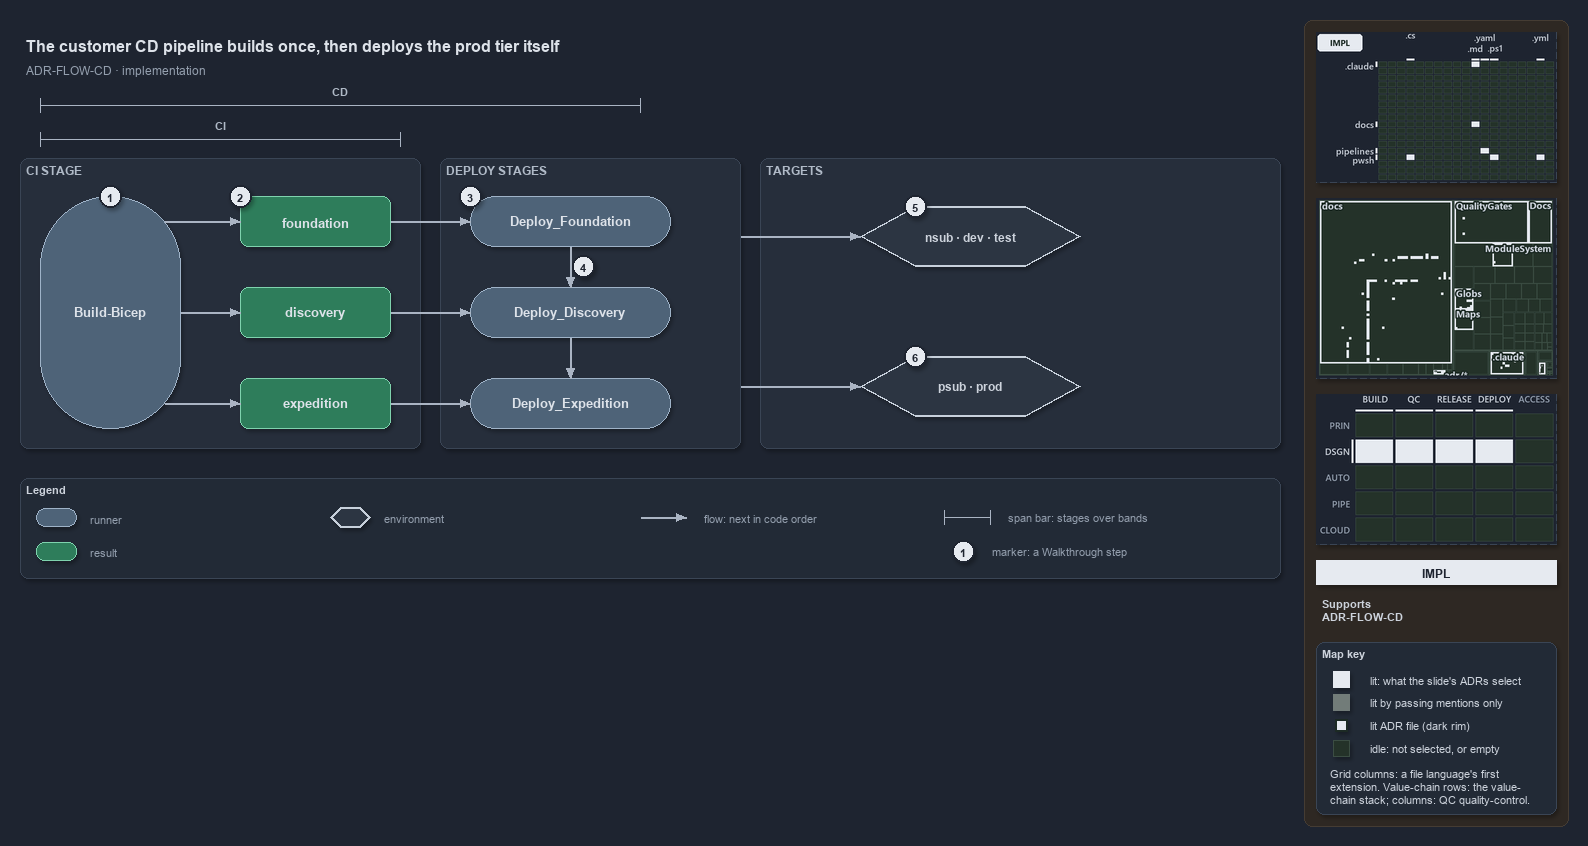

The diagram above was exported from draw.io. Its source (the exported page's mxGraphModel, read from the mxfile embedded in the PNG):
<mxGraphModel dx="1024" dy="768" grid="0" gridSize="10" guides="1" tooltips="1" connect="1" arrows="1" fold="1" page="1" pageScale="1" pageWidth="1572" pageHeight="600" background="#1E2430" math="0" shadow="1">
  <root>
    <mxCell id="0" />
    <mxCell id="1" parent="0" />
    <mxCell id="sidebar-bg" value="" style="rounded=1;arcSize=2;html=1;fillColor=#2E2823;strokeColor=#453C33;shadow=0;" vertex="1" parent="1">
      <mxGeometry x="1304" y="4" width="264" height="806" as="geometry" />
    </mxCell>
    <mxCell id="title" value="The customer CD pipeline builds once, then deploys the prod tier itself" style="text;html=1;align=left;verticalAlign=middle;fontSize=16;fontStyle=1;fontColor=#DDE2E9;" vertex="1" parent="1">
      <mxGeometry x="20" y="14" width="1260" height="30" as="geometry" />
    </mxCell>
    <mxCell id="subtitle" value="ADR-FLOW-CD &amp;#183; implementation" style="text;html=1;align=left;verticalAlign=middle;fontSize=12;fontColor=#949FAE;" vertex="1" parent="1">
      <mxGeometry x="20" y="44" width="1240" height="20" as="geometry" />
    </mxCell>
    <mxCell id="span-cd-label" value="CD" style="text;html=1;align=center;verticalAlign=middle;fontSize=11;fontStyle=1;fontColor=#B0BAC7;labelBackgroundColor=#262E3B;" vertex="1" parent="1">
      <mxGeometry x="300" y="66" width="80" height="16" as="geometry" />
    </mxCell>
    <mxCell id="span-cd" value="" style="shape=crossbar;whiteSpace=wrap;html=1;rounded=1;fillColor=none;strokeColor=#AAB4C3;strokeWidth=1.5;" vertex="1" parent="1">
      <mxGeometry x="40" y="82" width="600" height="14" as="geometry" />
    </mxCell>
    <mxCell id="span-ci-label" value="CI" style="text;html=1;align=center;verticalAlign=middle;fontSize=11;fontStyle=1;fontColor=#B0BAC7;labelBackgroundColor=#262E3B;" vertex="1" parent="1">
      <mxGeometry x="180" y="100" width="80" height="16" as="geometry" />
    </mxCell>
    <mxCell id="span-ci" value="" style="shape=crossbar;whiteSpace=wrap;html=1;rounded=1;fillColor=none;strokeColor=#AAB4C3;strokeWidth=1.5;" vertex="1" parent="1">
      <mxGeometry x="40" y="116" width="360" height="14" as="geometry" />
    </mxCell>
    <mxCell id="band-ci" value="CI STAGE" style="rounded=1;html=1;arcSize=3;fillColor=#262E3B;strokeColor=#3A4555;verticalAlign=top;align=left;spacingLeft=8;fontStyle=1;fontSize=12;fontColor=#B0BAC7;" vertex="1" parent="1">
      <mxGeometry x="20" y="142" width="400" height="290" as="geometry" />
    </mxCell>
    <mxCell id="band-deploy" value="DEPLOY STAGES" style="rounded=1;html=1;arcSize=3;fillColor=#262E3B;strokeColor=#3A4555;verticalAlign=top;align=left;spacingLeft=8;fontStyle=1;fontSize=12;fontColor=#B0BAC7;" vertex="1" parent="1">
      <mxGeometry x="440" y="142" width="300" height="290" as="geometry" />
    </mxCell>
    <mxCell id="band-targets" value="TARGETS" style="rounded=1;html=1;arcSize=3;fillColor=#262E3B;strokeColor=#3A4555;verticalAlign=top;align=left;spacingLeft=8;fontStyle=1;fontSize=12;fontColor=#B0BAC7;" vertex="1" parent="1">
      <mxGeometry x="760" y="142" width="520" height="290" as="geometry" />
    </mxCell>
    <mxCell id="ci-stage" value="&lt;b&gt;Build-Bicep&lt;/b&gt;" style="rounded=1;arcSize=50;whiteSpace=wrap;html=1;fillColor=#4E6378;strokeColor=#9FB3C8;fontSize=13;fontColor=#DDE2E9;" vertex="1" parent="1">
      <mxGeometry x="40" y="180" width="140" height="232" as="geometry" />
    </mxCell>
    <mxCell id="artifact-foundation" value="&lt;b&gt;foundation&lt;/b&gt;" style="rounded=1;whiteSpace=wrap;html=1;arcSize=20;fillColor=#2E7D5B;strokeColor=#7FD3AE;fontColor=#DDE2E9;fontSize=13;" vertex="1" parent="1">
      <mxGeometry x="240" y="180" width="150" height="50" as="geometry" />
    </mxCell>
    <mxCell id="artifact-discovery" value="&lt;b&gt;discovery&lt;/b&gt;" style="rounded=1;whiteSpace=wrap;html=1;arcSize=20;fillColor=#2E7D5B;strokeColor=#7FD3AE;fontColor=#DDE2E9;fontSize=13;" vertex="1" parent="1">
      <mxGeometry x="240" y="271" width="150" height="50" as="geometry" />
    </mxCell>
    <mxCell id="artifact-expedition" value="&lt;b&gt;expedition&lt;/b&gt;" style="rounded=1;whiteSpace=wrap;html=1;arcSize=20;fillColor=#2E7D5B;strokeColor=#7FD3AE;fontColor=#DDE2E9;fontSize=13;" vertex="1" parent="1">
      <mxGeometry x="240" y="362" width="150" height="50" as="geometry" />
    </mxCell>
    <mxCell id="deploy-foundation" value="&lt;b&gt;Deploy_Foundation&lt;/b&gt;" style="rounded=1;arcSize=50;whiteSpace=wrap;html=1;fillColor=#4E6378;strokeColor=#9FB3C8;fontSize=13;fontColor=#DDE2E9;" vertex="1" parent="1">
      <mxGeometry x="470" y="180" width="200" height="50" as="geometry" />
    </mxCell>
    <mxCell id="deploy-discovery" value="&lt;b&gt;Deploy_Discovery&lt;/b&gt;" style="rounded=1;arcSize=50;whiteSpace=wrap;html=1;fillColor=#4E6378;strokeColor=#9FB3C8;fontSize=13;fontColor=#DDE2E9;" vertex="1" parent="1">
      <mxGeometry x="470" y="271" width="200" height="50" as="geometry" />
    </mxCell>
    <mxCell id="deploy-expedition" value="&lt;b&gt;Deploy_Expedition&lt;/b&gt;" style="rounded=1;arcSize=50;whiteSpace=wrap;html=1;fillColor=#4E6378;strokeColor=#9FB3C8;fontSize=13;fontColor=#DDE2E9;" vertex="1" parent="1">
      <mxGeometry x="470" y="362" width="200" height="50" as="geometry" />
    </mxCell>
    <mxCell id="env-nonprod" value="&lt;b&gt;nsub &amp;#183; dev &amp;#183; test&lt;/b&gt;" style="shape=hexagon;perimeter=hexagonPerimeter2;whiteSpace=wrap;html=1;fillColor=#2C3542;strokeColor=#C7D0DB;strokeWidth=2;fontColor=#CDD3DC;fontSize=12;" vertex="1" parent="1">
      <mxGeometry x="860" y="190" width="220" height="60" as="geometry" />
    </mxCell>
    <mxCell id="env-prod" value="&lt;b&gt;psub &amp;#183; prod&lt;/b&gt;" style="shape=hexagon;perimeter=hexagonPerimeter2;whiteSpace=wrap;html=1;fillColor=#2C3542;strokeColor=#C7D0DB;strokeWidth=2;fontColor=#CDD3DC;fontSize=12;" vertex="1" parent="1">
      <mxGeometry x="860" y="340" width="220" height="60" as="geometry" />
    </mxCell>
    <mxCell id="p-edge-build-foundation-a" value="" style="text;html=1;strokeColor=none;fillColor=none;" vertex="1" parent="1">
      <mxGeometry x="164" y="205" width="1" height="1" as="geometry" />
    </mxCell>
    <mxCell id="p-edge-build-foundation-b" value="" style="text;html=1;strokeColor=none;fillColor=none;" vertex="1" parent="1">
      <mxGeometry x="240" y="205" width="1" height="1" as="geometry" />
    </mxCell>
    <mxCell id="edge-build-foundation" value="" style="edgeStyle=orthogonalEdgeStyle;rounded=1;html=1;fontSize=10;endArrow=block;strokeColor=#AAB4C3;fontColor=#CDD3DC;shadow=0;" edge="1" parent="1" source="p-edge-build-foundation-a" target="p-edge-build-foundation-b">
      <mxGeometry relative="1" as="geometry" />
    </mxCell>
    <mxCell id="p-edge-build-discovery-a" value="" style="text;html=1;strokeColor=none;fillColor=none;" vertex="1" parent="1">
      <mxGeometry x="180" y="296" width="1" height="1" as="geometry" />
    </mxCell>
    <mxCell id="p-edge-build-discovery-b" value="" style="text;html=1;strokeColor=none;fillColor=none;" vertex="1" parent="1">
      <mxGeometry x="240" y="296" width="1" height="1" as="geometry" />
    </mxCell>
    <mxCell id="edge-build-discovery" value="" style="edgeStyle=orthogonalEdgeStyle;rounded=1;html=1;fontSize=10;endArrow=block;strokeColor=#AAB4C3;fontColor=#CDD3DC;shadow=0;" edge="1" parent="1" source="p-edge-build-discovery-a" target="p-edge-build-discovery-b">
      <mxGeometry relative="1" as="geometry" />
    </mxCell>
    <mxCell id="p-edge-build-expedition-a" value="" style="text;html=1;strokeColor=none;fillColor=none;" vertex="1" parent="1">
      <mxGeometry x="164" y="387" width="1" height="1" as="geometry" />
    </mxCell>
    <mxCell id="p-edge-build-expedition-b" value="" style="text;html=1;strokeColor=none;fillColor=none;" vertex="1" parent="1">
      <mxGeometry x="240" y="387" width="1" height="1" as="geometry" />
    </mxCell>
    <mxCell id="edge-build-expedition" value="" style="edgeStyle=orthogonalEdgeStyle;rounded=1;html=1;fontSize=10;endArrow=block;strokeColor=#AAB4C3;fontColor=#CDD3DC;shadow=0;" edge="1" parent="1" source="p-edge-build-expedition-a" target="p-edge-build-expedition-b">
      <mxGeometry relative="1" as="geometry" />
    </mxCell>
    <mxCell id="p-edge-download-foundation-a" value="" style="text;html=1;strokeColor=none;fillColor=none;" vertex="1" parent="1">
      <mxGeometry x="390" y="205" width="1" height="1" as="geometry" />
    </mxCell>
    <mxCell id="p-edge-download-foundation-b" value="" style="text;html=1;strokeColor=none;fillColor=none;" vertex="1" parent="1">
      <mxGeometry x="470" y="205" width="1" height="1" as="geometry" />
    </mxCell>
    <mxCell id="edge-download-foundation" value="" style="edgeStyle=orthogonalEdgeStyle;rounded=1;html=1;fontSize=10;endArrow=block;strokeColor=#AAB4C3;fontColor=#CDD3DC;shadow=0;" edge="1" parent="1" source="p-edge-download-foundation-a" target="p-edge-download-foundation-b">
      <mxGeometry relative="1" as="geometry" />
    </mxCell>
    <mxCell id="p-edge-download-discovery-a" value="" style="text;html=1;strokeColor=none;fillColor=none;" vertex="1" parent="1">
      <mxGeometry x="390" y="296" width="1" height="1" as="geometry" />
    </mxCell>
    <mxCell id="p-edge-download-discovery-b" value="" style="text;html=1;strokeColor=none;fillColor=none;" vertex="1" parent="1">
      <mxGeometry x="470" y="296" width="1" height="1" as="geometry" />
    </mxCell>
    <mxCell id="edge-download-discovery" value="" style="edgeStyle=orthogonalEdgeStyle;rounded=1;html=1;fontSize=10;endArrow=block;strokeColor=#AAB4C3;fontColor=#CDD3DC;shadow=0;" edge="1" parent="1" source="p-edge-download-discovery-a" target="p-edge-download-discovery-b">
      <mxGeometry relative="1" as="geometry" />
    </mxCell>
    <mxCell id="p-edge-download-expedition-a" value="" style="text;html=1;strokeColor=none;fillColor=none;" vertex="1" parent="1">
      <mxGeometry x="390" y="387" width="1" height="1" as="geometry" />
    </mxCell>
    <mxCell id="p-edge-download-expedition-b" value="" style="text;html=1;strokeColor=none;fillColor=none;" vertex="1" parent="1">
      <mxGeometry x="470" y="387" width="1" height="1" as="geometry" />
    </mxCell>
    <mxCell id="edge-download-expedition" value="" style="edgeStyle=orthogonalEdgeStyle;rounded=1;html=1;fontSize=10;endArrow=block;strokeColor=#AAB4C3;fontColor=#CDD3DC;shadow=0;" edge="1" parent="1" source="p-edge-download-expedition-a" target="p-edge-download-expedition-b">
      <mxGeometry relative="1" as="geometry" />
    </mxCell>
    <mxCell id="p-edge-dependson-1-a" value="" style="text;html=1;strokeColor=none;fillColor=none;" vertex="1" parent="1">
      <mxGeometry x="570" y="230" width="1" height="1" as="geometry" />
    </mxCell>
    <mxCell id="p-edge-dependson-1-b" value="" style="text;html=1;strokeColor=none;fillColor=none;" vertex="1" parent="1">
      <mxGeometry x="570" y="271" width="1" height="1" as="geometry" />
    </mxCell>
    <mxCell id="edge-dependson-1" value="" style="edgeStyle=orthogonalEdgeStyle;rounded=1;html=1;fontSize=10;endArrow=block;strokeColor=#AAB4C3;fontColor=#CDD3DC;shadow=0;" edge="1" parent="1" source="p-edge-dependson-1-a" target="p-edge-dependson-1-b">
      <mxGeometry relative="1" as="geometry" />
    </mxCell>
    <mxCell id="p-edge-dependson-2-a" value="" style="text;html=1;strokeColor=none;fillColor=none;" vertex="1" parent="1">
      <mxGeometry x="570" y="321" width="1" height="1" as="geometry" />
    </mxCell>
    <mxCell id="p-edge-dependson-2-b" value="" style="text;html=1;strokeColor=none;fillColor=none;" vertex="1" parent="1">
      <mxGeometry x="570" y="362" width="1" height="1" as="geometry" />
    </mxCell>
    <mxCell id="edge-dependson-2" value="" style="edgeStyle=orthogonalEdgeStyle;rounded=1;html=1;fontSize=10;endArrow=block;strokeColor=#AAB4C3;fontColor=#CDD3DC;shadow=0;" edge="1" parent="1" source="p-edge-dependson-2-a" target="p-edge-dependson-2-b">
      <mxGeometry relative="1" as="geometry" />
    </mxCell>
    <mxCell id="p-edge-deploy-nonprod-a" value="" style="text;html=1;strokeColor=none;fillColor=none;" vertex="1" parent="1">
      <mxGeometry x="740" y="220" width="1" height="1" as="geometry" />
    </mxCell>
    <mxCell id="p-edge-deploy-nonprod-b" value="" style="text;html=1;strokeColor=none;fillColor=none;" vertex="1" parent="1">
      <mxGeometry x="860" y="220" width="1" height="1" as="geometry" />
    </mxCell>
    <mxCell id="edge-deploy-nonprod" value="" style="edgeStyle=orthogonalEdgeStyle;rounded=1;html=1;fontSize=10;endArrow=block;strokeColor=#AAB4C3;fontColor=#CDD3DC;shadow=0;" edge="1" parent="1" source="p-edge-deploy-nonprod-a" target="p-edge-deploy-nonprod-b">
      <mxGeometry relative="1" as="geometry" />
    </mxCell>
    <mxCell id="p-edge-deploy-prod-a" value="" style="text;html=1;strokeColor=none;fillColor=none;" vertex="1" parent="1">
      <mxGeometry x="740" y="370" width="1" height="1" as="geometry" />
    </mxCell>
    <mxCell id="p-edge-deploy-prod-b" value="" style="text;html=1;strokeColor=none;fillColor=none;" vertex="1" parent="1">
      <mxGeometry x="860" y="370" width="1" height="1" as="geometry" />
    </mxCell>
    <mxCell id="edge-deploy-prod" value="" style="edgeStyle=orthogonalEdgeStyle;rounded=1;html=1;fontSize=10;endArrow=block;strokeColor=#AAB4C3;fontColor=#CDD3DC;shadow=0;" edge="1" parent="1" source="p-edge-deploy-prod-a" target="p-edge-deploy-prod-b">
      <mxGeometry relative="1" as="geometry" />
    </mxCell>
    <mxCell id="mark-1" value="1" style="ellipse;html=1;fillColor=#E6EAF0;strokeColor=#1E2430;strokeWidth=2;fontColor=#1E2430;fontStyle=1;fontSize=11;" vertex="1" parent="1">
      <mxGeometry x="99" y="169" width="22" height="22" as="geometry" />
    </mxCell>
    <mxCell id="mark-2" value="2" style="ellipse;html=1;fillColor=#E6EAF0;strokeColor=#1E2430;strokeWidth=2;fontColor=#1E2430;fontStyle=1;fontSize=11;" vertex="1" parent="1">
      <mxGeometry x="229" y="169" width="22" height="22" as="geometry" />
    </mxCell>
    <mxCell id="mark-3" value="3" style="ellipse;html=1;fillColor=#E6EAF0;strokeColor=#1E2430;strokeWidth=2;fontColor=#1E2430;fontStyle=1;fontSize=11;" vertex="1" parent="1">
      <mxGeometry x="459" y="169" width="22" height="22" as="geometry" />
    </mxCell>
    <mxCell id="mark-4" value="4" style="ellipse;html=1;fillColor=#E6EAF0;strokeColor=#1E2430;strokeWidth=2;fontColor=#1E2430;fontStyle=1;fontSize=11;" vertex="1" parent="1">
      <mxGeometry x="572" y="239" width="22" height="22" as="geometry" />
    </mxCell>
    <mxCell id="mark-5" value="5" style="ellipse;html=1;fillColor=#E6EAF0;strokeColor=#1E2430;strokeWidth=2;fontColor=#1E2430;fontStyle=1;fontSize=11;" vertex="1" parent="1">
      <mxGeometry x="904" y="179" width="22" height="22" as="geometry" />
    </mxCell>
    <mxCell id="mark-6" value="6" style="ellipse;html=1;fillColor=#E6EAF0;strokeColor=#1E2430;strokeWidth=2;fontColor=#1E2430;fontStyle=1;fontSize=11;" vertex="1" parent="1">
      <mxGeometry x="904" y="329" width="22" height="22" as="geometry" />
    </mxCell>
    <mxCell id="legend" value="&lt;b&gt;Legend&lt;/b&gt;" style="rounded=1;whiteSpace=wrap;html=1;arcSize=6;fillColor=#222A36;strokeColor=#3A4555;align=left;verticalAlign=top;spacing=8;fontSize=11;fontColor=#CDD3DC;" vertex="1" parent="1">
      <mxGeometry x="20" y="462" width="1260" height="100" as="geometry" />
    </mxCell>
    <mxCell id="legend-0" value="" style="rounded=1;arcSize=50;whiteSpace=wrap;html=1;fillColor=#4E6378;strokeColor=#9FB3C8;fontColor=#DDE2E9;" vertex="1" parent="1">
      <mxGeometry x="36" y="492" width="40" height="18" as="geometry" />
    </mxCell>
    <mxCell id="legend-0-text" value="runner" style="text;html=1;align=left;verticalAlign=middle;fontSize=11;fontColor=#949FAE;" vertex="1" parent="1">
      <mxGeometry x="84" y="491" width="270" height="20" as="geometry" />
    </mxCell>
    <mxCell id="legend-1" value="" style="rounded=1;whiteSpace=wrap;html=1;arcSize=20;fillColor=#2E7D5B;strokeColor=#7FD3AE;" vertex="1" parent="1">
      <mxGeometry x="36" y="526" width="40" height="18" as="geometry" />
    </mxCell>
    <mxCell id="legend-1-text" value="result" style="text;html=1;align=left;verticalAlign=middle;fontSize=11;fontColor=#949FAE;" vertex="1" parent="1">
      <mxGeometry x="84" y="525" width="270" height="20" as="geometry" />
    </mxCell>
    <mxCell id="legend-2" value="" style="shape=hexagon;perimeter=hexagonPerimeter2;whiteSpace=wrap;html=1;fillColor=#2C3542;strokeColor=#C7D0DB;strokeWidth=2;fontColor=#CDD3DC;" vertex="1" parent="1">
      <mxGeometry x="330" y="491" width="40" height="20" as="geometry" />
    </mxCell>
    <mxCell id="legend-2-text" value="environment" style="text;html=1;align=left;verticalAlign=middle;fontSize=11;fontColor=#949FAE;" vertex="1" parent="1">
      <mxGeometry x="378" y="491" width="270" height="20" as="geometry" />
    </mxCell>
    <mxCell id="p-legend-3-a" value="" style="text;html=1;strokeColor=none;fillColor=none;" vertex="1" parent="1">
      <mxGeometry x="640" y="501" width="1" height="1" as="geometry" />
    </mxCell>
    <mxCell id="p-legend-3-b" value="" style="text;html=1;strokeColor=none;fillColor=none;" vertex="1" parent="1">
      <mxGeometry x="686" y="501" width="1" height="1" as="geometry" />
    </mxCell>
    <mxCell id="legend-3" value="" style="edgeStyle=orthogonalEdgeStyle;rounded=1;html=1;fontSize=10;endArrow=block;strokeColor=#AAB4C3;fontColor=#CDD3DC;shadow=0;" edge="1" parent="1" source="p-legend-3-a" target="p-legend-3-b">
      <mxGeometry relative="1" as="geometry" />
    </mxCell>
    <mxCell id="legend-3-text" value="flow: next in code order" style="text;html=1;align=left;verticalAlign=middle;fontSize=11;fontColor=#949FAE;" vertex="1" parent="1">
      <mxGeometry x="698" y="491" width="270" height="20" as="geometry" />
    </mxCell>
    <mxCell id="legend-4" value="" style="shape=crossbar;whiteSpace=wrap;html=1;rounded=1;fillColor=none;strokeColor=#AAB4C3;strokeWidth=1.5;" vertex="1" parent="1">
      <mxGeometry x="944" y="494" width="46" height="14" as="geometry" />
    </mxCell>
    <mxCell id="legend-4-text" value="span bar: stages over bands" style="text;html=1;align=left;verticalAlign=middle;fontSize=11;fontColor=#949FAE;" vertex="1" parent="1">
      <mxGeometry x="1002" y="491" width="320" height="20" as="geometry" />
    </mxCell>
    <mxCell id="legend-5" value="1" style="ellipse;html=1;fillColor=#E6EAF0;strokeColor=#1E2430;strokeWidth=2;fontColor=#1E2430;fontStyle=1;fontSize=11;" vertex="1" parent="1">
      <mxGeometry x="952" y="524" width="22" height="22" as="geometry" />
    </mxCell>
    <mxCell id="legend-5-text" value="marker: a Walkthrough step" style="text;html=1;align=left;verticalAlign=middle;fontSize=11;fontColor=#949FAE;" vertex="1" parent="1">
      <mxGeometry x="986" y="525" width="320" height="20" as="geometry" />
    </mxCell>
    <mxCell id="minimap-grid" value="" style="shape=image;html=1;imageAspect=0;aspect=fixed;verticalLabelPosition=bottom;strokeColor=#3A4555;dashed=1;fillColor=#222A36;image=data:image/png,(base64 omitted: 10908 chars);" vertex="1" parent="1">
      <mxGeometry x="1316" y="16" width="240" height="150" as="geometry" />
    </mxCell>
    <mxCell id="minimap-tree" value="" style="shape=image;html=1;imageAspect=0;aspect=fixed;verticalLabelPosition=bottom;strokeColor=#3A4555;dashed=1;fillColor=#222A36;image=data:image/png,(base64 omitted: 21984 chars);" vertex="1" parent="1">
      <mxGeometry x="1316" y="182" width="240" height="180" as="geometry" />
    </mxCell>
    <mxCell id="minimap-chain" value="" style="shape=image;html=1;imageAspect=0;aspect=fixed;verticalLabelPosition=bottom;strokeColor=#3A4555;dashed=1;fillColor=#222A36;image=data:image/png,(base64 omitted: 13300 chars);" vertex="1" parent="1">
      <mxGeometry x="1316" y="378" width="240" height="150" as="geometry" />
    </mxCell>
    <mxCell id="lens-badge" value="IMPL" style="rounded=0;whiteSpace=wrap;html=1;align=center;verticalAlign=middle;fontSize=12;fontStyle=1;fontColor=#1E2430;fillColor=#E6EAF0;strokeColor=none;" vertex="1" parent="1">
      <mxGeometry x="1316" y="544" width="240" height="24" as="geometry" />
    </mxCell>
    <mxCell id="supports" value="&lt;b&gt;Supports&lt;/b&gt;&lt;br&gt;ADR-FLOW-CD" style="text;html=1;whiteSpace=wrap;align=left;verticalAlign=top;fontSize=11;fontColor=#CDD3DC;" vertex="1" parent="1">
      <mxGeometry x="1316" y="576" width="240" height="38" as="geometry" />
    </mxCell>
    <mxCell id="mapkey" value="&lt;b&gt;Map key&lt;/b&gt;" style="rounded=1;arcSize=6;whiteSpace=wrap;html=1;align=left;verticalAlign=top;fontSize=11;fontColor=#CDD3DC;fillColor=#222A36;strokeColor=#3A4555;spacingLeft=8;spacingTop=2;" vertex="1" parent="1">
      <mxGeometry x="1316" y="626" width="240" height="172" as="geometry" />
    </mxCell>
    <mxCell id="mapkey-lit" value="" style="rounded=0;html=1;fillColor=#E6EAF0;strokeColor=#E6EAF0;" vertex="1" parent="1">
      <mxGeometry x="1333.0" y="655.0" width="16" height="16" as="geometry" />
    </mxCell>
    <mxCell id="mapkey-lit-text" value="lit: what the slide's ADRs select" style="text;html=1;align=left;verticalAlign=middle;fontSize=11;fontColor=#CDD3DC;" vertex="1" parent="1">
      <mxGeometry x="1364" y="653" width="184" height="20" as="geometry" />
    </mxCell>
    <mxCell id="mapkey-touched" value="" style="rounded=0;html=1;fillColor=#727C79;strokeColor=#727C79;" vertex="1" parent="1">
      <mxGeometry x="1333.0" y="678.0" width="16" height="16" as="geometry" />
    </mxCell>
    <mxCell id="mapkey-touched-text" value="lit by passing mentions only" style="text;html=1;align=left;verticalAlign=middle;fontSize=11;fontColor=#CDD3DC;" vertex="1" parent="1">
      <mxGeometry x="1364" y="676" width="184" height="20" as="geometry" />
    </mxCell>
    <mxCell id="mapkey-adr" value="" style="rounded=0;html=1;fillColor=#E6EAF0;strokeColor=#1C2A24;strokeWidth=2;" vertex="1" parent="1">
      <mxGeometry x="1335.0" y="703.0" width="12" height="12" as="geometry" />
    </mxCell>
    <mxCell id="mapkey-adr-text" value="lit ADR file (dark rim)" style="text;html=1;align=left;verticalAlign=middle;fontSize=11;fontColor=#CDD3DC;" vertex="1" parent="1">
      <mxGeometry x="1364" y="699" width="184" height="20" as="geometry" />
    </mxCell>
    <mxCell id="mapkey-idle" value="" style="rounded=0;html=1;fillColor=#243229;strokeColor=#3B4D43;" vertex="1" parent="1">
      <mxGeometry x="1333.0" y="724.0" width="16" height="16" as="geometry" />
    </mxCell>
    <mxCell id="mapkey-idle-text" value="idle: not selected, or empty" style="text;html=1;align=left;verticalAlign=middle;fontSize=11;fontColor=#CDD3DC;" vertex="1" parent="1">
      <mxGeometry x="1364" y="722" width="184" height="20" as="geometry" />
    </mxCell>
    <mxCell id="mapkey-codes" value="Grid columns: a file language's first&lt;br&gt;extension. Value-chain rows: the value-&lt;br&gt;chain stack; columns: QC quality-control." style="text;html=1;align=left;verticalAlign=top;whiteSpace=wrap;fontSize=11;fontColor=#CDD3DC;" vertex="1" parent="1">
      <mxGeometry x="1324" y="746" width="224" height="46" as="geometry" />
    </mxCell>
  </root>
</mxGraphModel>